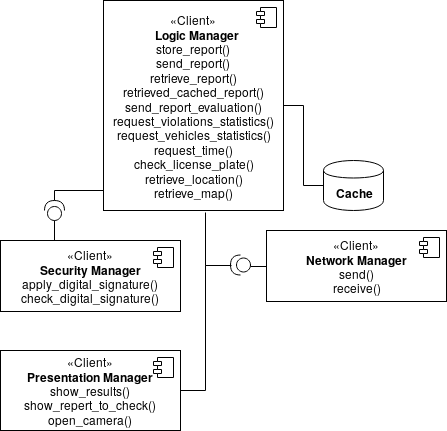

The diagram above was exported from draw.io. Its source (the exported page's mxGraphModel, read from the mxfile embedded in the PNG):
<mxGraphModel dx="801" dy="1541" grid="1" gridSize="10" guides="1" tooltips="1" connect="1" arrows="1" fold="1" page="1" pageScale="1" pageWidth="850" pageHeight="1100" math="0" shadow="0">
  <root>
    <mxCell id="0" />
    <mxCell id="1" parent="0" />
    <mxCell id="Qxf5mduOuhj6AlwmNve0-1" value="«Client»&lt;br&gt;&lt;div&gt;&lt;b&gt;Security Manager&lt;/b&gt;&lt;/div&gt;apply_digital_signature()&lt;br&gt;check_digital_signature()" style="html=1;" parent="1" vertex="1">
      <mxGeometry x="335" y="100" width="180" height="71" as="geometry" />
    </mxCell>
    <mxCell id="Qxf5mduOuhj6AlwmNve0-2" value="" style="shape=component;jettyWidth=8;jettyHeight=4;" parent="Qxf5mduOuhj6AlwmNve0-1" vertex="1">
      <mxGeometry x="1" width="20" height="20" relative="1" as="geometry">
        <mxPoint x="-27" y="7" as="offset" />
      </mxGeometry>
    </mxCell>
    <mxCell id="Qxf5mduOuhj6AlwmNve0-3" style="edgeStyle=orthogonalEdgeStyle;rounded=0;orthogonalLoop=1;jettySize=auto;html=1;exitX=0;exitY=0.5;exitDx=0;exitDy=0;entryX=0;entryY=0.5;entryDx=0;entryDy=0;entryPerimeter=0;verticalAlign=bottom;endArrow=none;endFill=0;" parent="1" source="Qxf5mduOuhj6AlwmNve0-4" target="Qxf5mduOuhj6AlwmNve0-22" edge="1">
      <mxGeometry relative="1" as="geometry" />
    </mxCell>
    <mxCell id="Qxf5mduOuhj6AlwmNve0-4" value="«Client»&lt;br&gt;&lt;div&gt;&lt;b&gt;Network Manager&lt;/b&gt;&lt;/div&gt;send()&lt;br&gt;receive()" style="html=1;" parent="1" vertex="1">
      <mxGeometry x="601" y="90" width="180" height="71" as="geometry" />
    </mxCell>
    <mxCell id="Qxf5mduOuhj6AlwmNve0-5" value="" style="shape=component;jettyWidth=8;jettyHeight=4;" parent="Qxf5mduOuhj6AlwmNve0-4" vertex="1">
      <mxGeometry x="1" width="20" height="20" relative="1" as="geometry">
        <mxPoint x="-27" y="7" as="offset" />
      </mxGeometry>
    </mxCell>
    <mxCell id="Qxf5mduOuhj6AlwmNve0-13" value="«Client»&lt;br&gt;&lt;div&gt;&lt;b&gt;Presentation Manager&lt;/b&gt;&lt;/div&gt;show_results()&lt;br&gt;show_repert_to_check()&lt;br&gt;open_camera()" style="html=1;" parent="1" vertex="1">
      <mxGeometry x="335" y="210" width="180" height="80" as="geometry" />
    </mxCell>
    <mxCell id="Qxf5mduOuhj6AlwmNve0-14" value="" style="shape=component;jettyWidth=8;jettyHeight=4;" parent="Qxf5mduOuhj6AlwmNve0-13" vertex="1">
      <mxGeometry x="1" width="20" height="20" relative="1" as="geometry">
        <mxPoint x="-27" y="7" as="offset" />
      </mxGeometry>
    </mxCell>
    <mxCell id="Qxf5mduOuhj6AlwmNve0-21" style="edgeStyle=orthogonalEdgeStyle;rounded=0;orthogonalLoop=1;jettySize=auto;html=1;exitX=1;exitY=0.5;exitDx=0;exitDy=0;exitPerimeter=0;entryX=1;entryY=0.5;entryDx=0;entryDy=0;endArrow=none;endFill=0;" parent="1" source="Qxf5mduOuhj6AlwmNve0-22" target="Qxf5mduOuhj6AlwmNve0-13" edge="1">
      <mxGeometry relative="1" as="geometry" />
    </mxCell>
    <mxCell id="e4AFLGG_9pMiQYk7sit6-1" style="edgeStyle=orthogonalEdgeStyle;rounded=0;orthogonalLoop=1;jettySize=auto;html=1;exitX=1;exitY=0.5;exitDx=0;exitDy=0;exitPerimeter=0;entryX=0.55;entryY=1.014;entryDx=0;entryDy=0;entryPerimeter=0;endArrow=none;endFill=0;" parent="1" edge="1">
      <mxGeometry relative="1" as="geometry">
        <mxPoint x="566" y="125" as="sourcePoint" />
        <mxPoint x="540" y="72" as="targetPoint" />
      </mxGeometry>
    </mxCell>
    <mxCell id="Qxf5mduOuhj6AlwmNve0-22" value="" style="shape=providedRequiredInterface;html=1;verticalLabelPosition=bottom;direction=west;" parent="1" vertex="1">
      <mxGeometry x="565" y="114.5" width="20" height="20" as="geometry" />
    </mxCell>
    <mxCell id="moCd4fKKnp7kYht_e3ll-4" value="&lt;b&gt;Cache&lt;/b&gt;" style="shape=cylinder;whiteSpace=wrap;html=1;boundedLbl=1;backgroundOutline=1;" parent="1" vertex="1">
      <mxGeometry x="658" y="20" width="60" height="50" as="geometry" />
    </mxCell>
    <mxCell id="moCd4fKKnp7kYht_e3ll-8" style="edgeStyle=orthogonalEdgeStyle;rounded=0;orthogonalLoop=1;jettySize=auto;html=1;exitX=1;exitY=0.5;exitDx=0;exitDy=0;endArrow=none;endFill=0;" parent="1" source="moCd4fKKnp7kYht_e3ll-5" target="moCd4fKKnp7kYht_e3ll-4" edge="1">
      <mxGeometry relative="1" as="geometry" />
    </mxCell>
    <mxCell id="moCd4fKKnp7kYht_e3ll-15" style="edgeStyle=orthogonalEdgeStyle;rounded=0;orthogonalLoop=1;jettySize=auto;html=1;exitX=0;exitY=0.75;exitDx=0;exitDy=0;entryX=1;entryY=0.5;entryDx=0;entryDy=0;entryPerimeter=0;endArrow=none;endFill=0;" parent="1" source="moCd4fKKnp7kYht_e3ll-5" target="moCd4fKKnp7kYht_e3ll-10" edge="1">
      <mxGeometry relative="1" as="geometry">
        <Array as="points">
          <mxPoint x="440" y="50" />
          <mxPoint x="389" y="50" />
        </Array>
      </mxGeometry>
    </mxCell>
    <mxCell id="moCd4fKKnp7kYht_e3ll-5" value="«Client»&lt;br&gt;&lt;div&gt;&lt;b&gt;&amp;nbsp; Logic Manager&lt;/b&gt;&lt;/div&gt;store_report()&lt;br&gt;send_report() &lt;br&gt;retrieve_report()&lt;br&gt;retrieved_cached_report() &lt;br&gt;send_report_evaluation()&lt;br&gt;request_violations_statistics()&lt;br&gt;&lt;div&gt;request_vehicles_statistics()&lt;/div&gt;&lt;div&gt;request_time()&lt;/div&gt;&lt;div&gt;check_license_plate()&lt;/div&gt;&lt;div&gt;retrieve_location()&lt;/div&gt;&lt;div&gt;retrieve_map()&lt;br&gt;&lt;/div&gt;" style="html=1;" parent="1" vertex="1">
      <mxGeometry x="438" y="-140" width="180" height="210" as="geometry" />
    </mxCell>
    <mxCell id="moCd4fKKnp7kYht_e3ll-6" value="" style="shape=component;jettyWidth=8;jettyHeight=4;" parent="moCd4fKKnp7kYht_e3ll-5" vertex="1">
      <mxGeometry x="1" width="20" height="20" relative="1" as="geometry">
        <mxPoint x="-27" y="7" as="offset" />
      </mxGeometry>
    </mxCell>
    <mxCell id="moCd4fKKnp7kYht_e3ll-13" style="edgeStyle=orthogonalEdgeStyle;rounded=0;orthogonalLoop=1;jettySize=auto;html=1;exitX=0;exitY=0.5;exitDx=0;exitDy=0;exitPerimeter=0;entryX=0.3;entryY=0.03;entryDx=0;entryDy=0;entryPerimeter=0;endArrow=none;endFill=0;" parent="1" edge="1">
      <mxGeometry relative="1" as="geometry">
        <mxPoint x="389" y="79" as="sourcePoint" />
        <mxPoint x="389" y="100" as="targetPoint" />
      </mxGeometry>
    </mxCell>
    <mxCell id="moCd4fKKnp7kYht_e3ll-10" value="" style="shape=providedRequiredInterface;html=1;verticalLabelPosition=bottom;direction=north;" parent="1" vertex="1">
      <mxGeometry x="379" y="60" width="20" height="20" as="geometry" />
    </mxCell>
  </root>
</mxGraphModel>